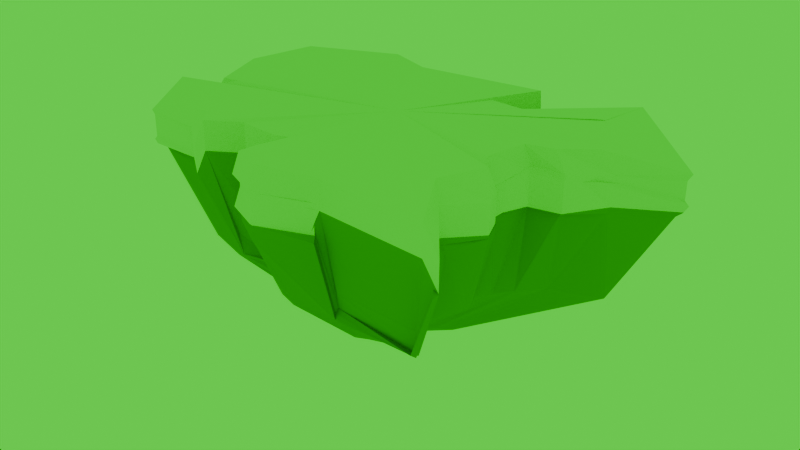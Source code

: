 # Source: firstIsland.blend  (saved by Blender 4.1.24; exported with 4.5.12 LTS)
import bpy
from mathutils import Matrix  # noqa: F401  (used for matrix-valued properties, if any)

bpy.ops.wm.read_factory_settings(use_empty=True)
scene = bpy.context.scene
scene.name = 'Scene'

# ---- collections
col_collection = bpy.data.collections.new('Collection'); scene.collection.children.link(col_collection)

# ---- materials (node trees are filled in below, after node groups)
mat_base = bpy.data.materials.new('Base')
mat_base.use_transparent_shadow = False
mat_base.diffuse_color = (0.8012, 0.3127, 0.2797, 1.0)
mat_material_002 = bpy.data.materials.new('Material.002')
mat_material_002.use_transparent_shadow = False
mat_material_002.diffuse_color = (0.001756, 0.8, 0.07637, 1.0)

# ---- material node trees

# ---- world
world_world = bpy.data.worlds.new('World'); scene.world = world_world
world_world.use_nodes = True; world_world.node_tree.nodes.clear()
_N = world_world.node_tree.nodes; _L = world_world.node_tree.links
n0 = _N.new('ShaderNodeOutputWorld'); n0.name = 'World Output'; n0.location = (300, 300)
n1 = _N.new('ShaderNodeBackground'); n1.name = 'Background'; n1.location = (10, 300)
n1.inputs[0].default_value = (0.0, 1.0, 0.0, 1.0)
_L.new(n1.outputs[0], n0.inputs[0])
n0.is_active_output = True
world_world.color = (0.05088, 0.05088, 0.05088)
world_world.use_sun_shadow = False
world_world.sun_shadow_jitter_overblur = 0.0

# ---- meshes
me_vert_004 = bpy.data.meshes.new('Vert.004')
me_vert_004.from_pydata([(0.0, 0.0, -0.02296), (-3.613, 1.926, -0.1294), (-1.489, 3.191, -0.1451), (-0.1504, 2.412, -0.1599), (2.78, 3.044, -0.1449), (2.115, 1.809, -0.1314), (3.819, 1.704, -0.1697), (4.387, 2.015, -0.1666), (4.982, 2.489, -0.1702), (5.355, 3.707, -0.1717), (7.062, 1.688, -0.2495), (6.011, 0.6917, -0.1471), (5.258, 0.1373, -0.1534), (4.557, -0.05425, -0.08156), (4.364, -1.034, -0.1341), (4.662, -1.337, -0.1791), (4.742, -1.673, -0.1818), (4.398, -2.663, -0.181), (5.305, -4.03, -0.2208), (2.195, -4.017, -0.2048), (1.135, -4.697, -0.1732), (0.3878, -4.258, -0.1585), (0.2748, -3.558, -0.1434), (0.5513, -2.794, -0.1153), (-0.1052, -2.752, -0.2783), (1.688, 0.2494, -3.669), (-1.883, -3.261, -0.2409), (-2.424, -3.028, -0.19), (-3.624, -2.856, -0.08335), (-4.092, -2.044, -0.09113), (-3.358, -1.752, -0.1162), (-2.764, -1.353, -0.1578), (-3.919, -0.9681, -0.263), (-4.395, 0.5699, -0.2681), (1.355, -0.2358, 0.02379), (-2.614, 1.418, -2.34), (-0.9266, 2.13, -2.213), (0.1366, 1.614, -2.247), (2.49, 2.298, -2.206), (1.966, 1.343, -2.325), (3.243, 1.145, -2.267), (3.691, 1.413, -2.278), (4.347, 1.596, -2.3), (4.453, 2.727, -2.316), (5.916, 1.112, -2.391), (4.89, 0.456, -2.226), (4.362, -0.06177, -2.261), (3.969, -0.3851, -2.325), (3.676, -0.9915, -2.3), (3.982, -1.157, -2.335), (3.958, -1.465, -2.293), (3.577, -2.252, -2.285), (4.3, -3.395, -2.311), (2.037, -3.309, -2.365), (1.129, -3.616, -2.21), (0.6048, -3.433, -2.228), (0.4801, -3.065, -2.266), (0.7387, -2.457, -2.245), (0.06952, -2.333, -2.29), (-0.6236, -2.302, -2.465), (-1.199, -2.7, -2.274), (-1.633, -2.629, -2.374), (-2.599, -2.416, -2.257), (-2.976, -1.744, -2.235), (-2.373, -1.489, -2.264), (-2.018, -1.203, -2.344), (-2.861, -0.8274, -2.266), (-3.155, 0.2434, -2.266), (0.0234, -0.09614, -3.664), (0.5324, 0.2284, -3.826), (0.8763, 0.05963, -3.86), (1.668, 0.2483, -3.849), (1.479, -0.06685, -3.856), (1.886, -0.06137, -3.889), (2.003, 0.04622, -3.872), (2.152, 0.1207, -3.799), (2.311, 0.3724, -3.83), (2.778, -0.1444, -3.86), (2.461, -0.3796, -3.824), (2.254, -0.5022, -3.803), (2.149, -0.6886, -3.869), (2.002, -0.859, -3.793), (2.07, -0.943, -3.773), (2.062, -0.986, -3.733), (2.026, -1.251, -3.857), (2.188, -1.632, -3.769), (1.5, -1.642, -3.91), (1.192, -1.786, -3.91), (0.9571, -1.718, -3.915), (0.9575, -1.534, -3.837), (1.088, -1.331, -3.813), (0.845, -1.365, -3.893), (0.6294, -1.306, -3.811), (0.4133, -1.338, -3.763), (0.2752, -1.414, -3.929), (-0.05045, -1.314, -3.822), (-0.1517, -1.103, -3.761), (0.04618, -1.043, -3.808), (0.1784, -0.913, -3.821), (-0.05143, -0.7121, -3.646), (-0.1514, -0.4328, -3.648), (1.323, -0.2534, -0.07497), (-4.42, 0.6545, -0.1812), (-4.037, -0.9335, -0.1017), (-2.909, -1.406, 0.01862), (-3.457, -1.704, 0.1197), (-4.251, -2.041, 0.1306), (-3.809, -2.967, -0.03109), (-2.406, -2.985, -0.02793), (-1.828, -3.346, -0.1083), (1.877, 1.312, -1.742), (-0.1835, -2.844, -0.1187), (0.5598, -2.75, -0.137), (0.3027, -3.601, 0.04964), (0.4738, -4.302, 0.02688), (1.12, -4.622, 0.07724), (2.134, -3.912, -0.09772), (5.366, -4.264, -0.1384), (4.31, -2.734, -0.04773), (4.789, -1.722, -0.1407), (4.643, -1.358, -0.04598), (4.356, -1.059, -0.03762), (1.229, -0.7708, -4.254), (4.691, -0.2599, -0.03233), (5.362, 0.002759, -0.0947), (6.086, 0.6987, 0.02758), (7.217, 1.716, -0.1207), (5.363, 3.725, -0.03103), (5.106, 2.343, -0.04627), (4.436, 2.055, 0.06098), (3.87, 1.852, 0.09905), (2.006, 1.914, -0.1035), (2.794, 2.993, -0.0507), (-0.1759, 2.451, 0.1197), (-1.542, 3.092, -0.01938), (-3.663, 1.94, -0.03926), (2.69, 2.497, -2.259), (1.703, 1.424, -2.332), (4.376, -3.671, -2.08), (2.003, -3.261, -2.232), (0.01506, -2.434, -2.154), (-0.6513, -2.499, -2.287), (-1.172, -2.902, -2.093), (-3.023, -0.8366, -2.102), (-3.234, 0.2493, -2.029), (1.418, -0.02684, -3.758), (1.786, 0.3621, -3.683), (1.389, -0.09059, -3.734), (-0.6896, -2.42, -2.222), (-0.0008696, -2.532, -2.098), (-0.3601, -2.899, -0.1291), (-3.418, 0.1781, -2.135), (-4.389, 0.5678, -0.08028), (2.054, -3.214, -2.118), (2.037, -3.967, -0.1018), (-3.079, -0.8461, -2.013), (-3.861, -1.06, -0.07345), (1.767, 1.287, -2.211), (1.979, 1.902, -0.04751), (4.45, -3.502, -2.135), (5.377, -4.092, -0.1249), (2.761, 2.436, -2.227), (2.82, 3.011, -0.03785), (-1.931, -3.405, -0.1142), (-1.165, -2.893, -2.064), (1.449, -0.2614, 0.06056), (4.399, 2.065, -0.07689), (5.108, 2.402, -0.01496), (5.496, 3.617, 0.03945), (4.401, -1.072, -0.07884), (4.676, -1.371, 0.006115), (4.779, -1.721, -0.08667), (4.266, -2.703, 0.07282), (0.5329, -2.807, -0.0265), (-2.438, -3.048, 0.03495), (-2.85, -1.455, 0.04956), (-3.653, 1.955, 0.07976), (2.093, 1.762, 0.4277), (-2.99, -0.9208, -1.562), (-3.685, -0.92, 0.3177), (2.199, -3.408, -1.584), (2.246, -3.865, 0.468), (-3.313, 0.1168, -1.578), (-4.044, 0.4019, 0.3817), (0.01464, -2.443, -1.57), (-0.1587, -2.762, 0.3723), (-0.6933, -2.55, -1.619), (-0.9807, -2.782, 0.4339), (1.776, 0.2743, -3.219), (1.476, -0.0664, -3.231), (4.409, -3.553, -1.571), (4.927, -4.016, 0.4182), (2.535, 2.357, -1.738), (2.821, 2.96, 0.429), (-1.672, -3.334, 0.4805), (-1.27, -2.897, -1.566)], [], [(67, 66, 99, 100), (14, 15, 120, 121), (27, 28, 107, 108), (13, 14, 121, 123), (4, 38, 136, 132), (26, 27, 108, 109), (12, 13, 123, 124), (11, 12, 124, 125), (59, 60, 142, 141), (4, 34, 101, 132), (38, 71, 146, 136), (10, 11, 125, 126), (23, 34, 22), (23, 24, 111, 112), (58, 59, 141, 140), (34, 5, 131, 101), (9, 10, 126, 127), (71, 72, 145, 146), (8, 9, 127, 128), (21, 22, 113, 114), (33, 1, 135, 102), (72, 39, 137, 145), (7, 8, 128, 129), (20, 21, 114, 115), (67, 33, 102, 144), (6, 7, 129, 130), (22, 34, 101, 113), (19, 20, 115, 116), (5, 6, 130, 131), (34, 23, 112, 101), (5, 34, 4), (53, 19, 116, 139), (31, 32, 103, 104), (66, 67, 144, 143), (40, 39, 72, 73), (53, 52, 85, 86), (66, 65, 98, 99), (5, 4, 132, 131), (52, 51, 84, 85), (65, 64, 97, 98), (38, 37, 70, 71), (51, 50, 83, 84), (64, 63, 96, 97), (37, 36, 69, 70), (50, 49, 82, 83), (63, 62, 95, 96), (36, 35, 68, 69), (49, 48, 81, 82), (62, 61, 94, 95), (48, 47, 80, 81), (61, 60, 93, 94), (47, 46, 79, 80), (60, 59, 92, 93), (46, 45, 78, 79), (59, 58, 91, 92), (45, 44, 77, 78), (58, 57, 90, 91), (44, 43, 76, 77), (57, 56, 89, 90), (43, 42, 75, 76), (56, 55, 88, 89), (35, 67, 100, 68), (42, 41, 74, 75), (55, 54, 87, 88), (41, 40, 73, 74), (54, 53, 86, 87), (13, 12, 46, 47), (27, 26, 60, 61), (14, 13, 47, 48), (28, 27, 61, 62), (15, 14, 48, 49), (2, 1, 35, 36), (29, 28, 62, 63), (16, 15, 49, 50), (3, 2, 36, 37), (30, 29, 63, 64), (17, 16, 50, 51), (4, 3, 37, 38), (31, 30, 64, 65), (18, 17, 51, 52), (17, 18, 117, 118), (32, 31, 65, 66), (52, 53, 139, 138), (6, 5, 39, 40), (32, 66, 143, 103), (20, 19, 53, 54), (7, 6, 40, 41), (21, 20, 54, 55), (8, 7, 41, 42), (1, 33, 67, 35), (22, 21, 55, 56), (9, 8, 42, 43), (23, 22, 56, 57), (10, 9, 43, 44), (24, 23, 57, 58), (11, 10, 44, 45), (30, 31, 104, 105), (12, 11, 45, 46), (3, 4, 132, 133), (80, 79, 122), (93, 92, 122), (79, 78, 122), (92, 91, 122), (78, 77, 122), (91, 90, 122), (77, 76, 122), (90, 89, 122), (76, 75, 122), (89, 88, 122), (68, 100, 122), (75, 74, 122), (88, 87, 122), (74, 73, 122), (87, 86, 122), (100, 99, 122), (73, 72, 122), (86, 85, 122), (99, 98, 122), (72, 71, 122), (85, 84, 122), (98, 97, 122), (71, 70, 122), (84, 83, 122), (97, 96, 122), (70, 69, 122), (83, 82, 122), (96, 95, 122), (69, 68, 122), (82, 81, 122), (95, 94, 122), (81, 80, 122), (94, 93, 122), (143, 144, 151, 155), (104, 103, 156, 175), (118, 117, 160, 172), (101, 112, 173, 165), (145, 137, 157, 147), (131, 132, 162, 158), (136, 146, 25, 161), (142, 109, 163, 164), (102, 135, 176, 152), (132, 136, 161, 162), (129, 128, 167, 166), (117, 138, 159, 160), (128, 127, 168, 167), (101, 131, 158, 165), (112, 111, 150, 173), (137, 131, 158, 157), (132, 101, 165, 162), (103, 143, 155, 156), (139, 116, 154, 153), (109, 108, 174, 163), (144, 102, 152, 151), (111, 140, 149, 150), (138, 139, 153, 159), (60, 26, 109, 142), (1, 2, 134, 135), (28, 29, 106, 107), (18, 52, 138, 117), (15, 16, 119, 120), (2, 3, 133, 134), (24, 58, 140, 111), (39, 5, 131, 137), (16, 17, 118, 119), (153, 154, 181, 180), (155, 151, 182, 178), (147, 157, 110, 189), (156, 155, 178, 179), (161, 25, 188, 192), (157, 158, 177, 110), (164, 163, 194, 195), (162, 161, 192, 193), (160, 159, 190, 191), (25, 147, 189, 188), (159, 153, 180, 190), (119, 118, 172, 171), (141, 142, 164, 148), (120, 119, 171, 170), (146, 145, 147, 25), (140, 141, 148, 149), (121, 120, 170, 169), (177, 193, 192, 110), (110, 192, 188, 189), (181, 191, 190, 180), (183, 179, 178, 182), (187, 185, 184, 186), (194, 187, 186, 195), (148, 164, 195, 186), (151, 152, 183, 182), (149, 148, 186, 184), (150, 149, 184, 185)])
_uv = me_vert_004.uv_layers.new(name='UVMap')
_uv.uv.foreach_set('vector', [0.4969, 0.743, 0.46, 0.7566, 0.3916, 0.5878, 0.4095, 0.5875, 0.1507, 0.189, 0.1265, 0.2061, 0.1211, 0.1985, 0.1463, 0.1839, 0.2914, 0.8618, 0.3577, 0.9057, 0.3632, 0.919, 0.2848, 0.8703, 0.2059, 0.163, 0.1507, 0.189, 0.1463, 0.1839, 0.1946, 0.1559, 0.6576, 0.428, 0.5625, 0.473, 0.5617, 0.4636, 0.6565, 0.4247, 0.2676, 0.8357, 0.2914, 0.8618, 0.2848, 0.8703, 0.2602, 0.8393, 0.2275, 0.1247, 0.2059, 0.163, 0.1946, 0.1559, 0.2193, 0.1165, 0.2697, 0.07924, 0.2275, 0.1247, 0.2193, 0.1165, 0.265, 0.06707, 0.2877, 0.681, 0.295, 0.7271, 0.2852, 0.7344, 0.2759, 0.6958, 0.6935, 0.1913, 0.6891, 0.001408, 0.6945, 4.891e-09, 0.6988, 0.189, 0.5625, 0.473, 0.4585, 0.4659, 0.4658, 0.4621, 0.5617, 0.4636, 0.3641, 0.01984, 0.2697, 0.07924, 0.265, 0.06707, 0.3643, 3.845e-08, 0.05939, 0.741, 0.009563, 0.9957, 0.07225, 0.6543, 0.05939, 0.741, 0.1344, 0.7465, 0.1313, 0.7569, 0.06036, 0.7467, 0.2411, 0.6491, 0.2877, 0.681, 0.2759, 0.6958, 0.2349, 0.6623, 0.6891, 0.001408, 0.6849, 0.1174, 0.6774, 0.1205, 0.6836, 0.0001255, 0.5263, 0.1072, 0.3641, 0.01984, 0.3643, 3.845e-08, 0.5336, 0.1007, 0.4585, 0.4659, 0.4283, 0.4482, 0.4516, 0.4335, 0.4658, 0.4621, 0.5564, 0.1879, 0.5263, 0.1072, 0.5336, 0.1007, 0.5693, 0.1866, 0.05399, 0.6167, 0.07225, 0.6543, 0.05749, 0.6534, 0.0428, 0.6167, 0.5519, 0.8073, 0.6237, 0.776, 0.6273, 0.7805, 0.5511, 0.8144, 0.4283, 0.4482, 0.474, 0.3826, 0.4726, 0.405, 0.4516, 0.4335, 0.5679, 0.2313, 0.5564, 0.1879, 0.5693, 0.1866, 0.5802, 0.2251, 0.04063, 0.5786, 0.05399, 0.6167, 0.0428, 0.6167, 0.02793, 0.5813, 0.4969, 0.743, 0.5519, 0.8073, 0.5511, 0.8144, 0.503, 0.7511, 0.5718, 0.2681, 0.5679, 0.2313, 0.5802, 0.2251, 0.5875, 0.2606, 0.07225, 0.6543, 0.009563, 0.9957, 3.402e-08, 0.9918, 0.05749, 0.6534, 0.04118, 0.5292, 0.04063, 0.5786, 0.02793, 0.5813, 0.03388, 0.5252, 0.5953, 0.3538, 0.5718, 0.2681, 0.5875, 0.2606, 0.6018, 0.3587, 0.009563, 0.9957, 0.05939, 0.741, 0.06036, 0.7467, 0.01787, 0.9949, 0.6849, 0.1174, 0.6891, 0.001408, 0.6935, 0.1913, 0.1371, 0.4899, 0.04118, 0.5292, 0.03388, 0.5252, 0.1299, 0.4882, 0.4518, 0.8205, 0.465, 0.7938, 0.4661, 0.7898, 0.4583, 0.825, 0.46, 0.7566, 0.4969, 0.743, 0.503, 0.7511, 0.4656, 0.7694, 0.4674, 0.3365, 0.474, 0.3826, 0.4283, 0.4482, 0.4033, 0.4213, 0.1371, 0.4899, 0.1147, 0.3943, 0.273, 0.4474, 0.2867, 0.4841, 0.46, 0.7566, 0.4162, 0.7331, 0.375, 0.5748, 0.3916, 0.5878, 0.6849, 0.1174, 0.6935, 0.1913, 0.688, 0.1898, 0.6771, 0.1197, 0.1147, 0.3943, 0.1771, 0.3658, 0.3014, 0.4474, 0.273, 0.4474, 0.4162, 0.7331, 0.4047, 0.7539, 0.3698, 0.585, 0.375, 0.5748, 0.5625, 0.473, 0.5471, 0.5695, 0.4361, 0.5154, 0.4585, 0.4659, 0.1771, 0.3658, 0.2077, 0.3251, 0.3136, 0.4339, 0.3014, 0.4474, 0.4047, 0.7539, 0.3912, 0.7795, 0.3692, 0.5998, 0.3698, 0.585, 0.5471, 0.5695, 0.5598, 0.6246, 0.4426, 0.5384, 0.4361, 0.5154, 0.2077, 0.3251, 0.224, 0.315, 0.3175, 0.4339, 0.3136, 0.4339, 0.3912, 0.7795, 0.3537, 0.7745, 0.3555, 0.5969, 0.3692, 0.5998, 0.5598, 0.6246, 0.5353, 0.7003, 0.4267, 0.5725, 0.4426, 0.5384, 0.224, 0.315, 0.245, 0.3128, 0.3245, 0.436, 0.3175, 0.4339, 0.3537, 0.7745, 0.3169, 0.7388, 0.3433, 0.5787, 0.3555, 0.5969, 0.245, 0.3128, 0.2774, 0.2815, 0.3339, 0.426, 0.3245, 0.436, 0.3169, 0.7388, 0.295, 0.7271, 0.3319, 0.5712, 0.3433, 0.5787, 0.2774, 0.2815, 0.2919, 0.2515, 0.3402, 0.4148, 0.3339, 0.426, 0.295, 0.7271, 0.2877, 0.681, 0.3293, 0.5554, 0.3319, 0.5712, 0.2919, 0.2515, 0.3148, 0.2181, 0.3452, 0.4009, 0.3402, 0.4148, 0.2877, 0.681, 0.2411, 0.6491, 0.3231, 0.5405, 0.3293, 0.5554, 0.3148, 0.2181, 0.3563, 0.1744, 0.3549, 0.3794, 0.3452, 0.4009, 0.2411, 0.6491, 0.2108, 0.6077, 0.3144, 0.5263, 0.3231, 0.5405, 0.3563, 0.1744, 0.4454, 0.2194, 0.3944, 0.3865, 0.3549, 0.3794, 0.2108, 0.6077, 0.1769, 0.5891, 0.2989, 0.5232, 0.3144, 0.5263, 0.4454, 0.2194, 0.4643, 0.2687, 0.3993, 0.4045, 0.3944, 0.3865, 0.1769, 0.5891, 0.157, 0.5773, 0.2886, 0.5169, 0.2989, 0.5232, 0.5353, 0.7003, 0.4969, 0.743, 0.4095, 0.5875, 0.4267, 0.5725, 0.4643, 0.2687, 0.4671, 0.3036, 0.4011, 0.4132, 0.3993, 0.4045, 0.157, 0.5773, 0.1418, 0.549, 0.2827, 0.5032, 0.2886, 0.5169, 0.4671, 0.3036, 0.4674, 0.3365, 0.4033, 0.4213, 0.4011, 0.4132, 0.1418, 0.549, 0.1371, 0.4899, 0.2867, 0.4841, 0.2827, 0.5032, 0.2059, 0.163, 0.2275, 0.1247, 0.2919, 0.2515, 0.2774, 0.2815, 0.2914, 0.8618, 0.2676, 0.8357, 0.295, 0.7271, 0.3169, 0.7388, 0.1507, 0.189, 0.2059, 0.163, 0.2774, 0.2815, 0.245, 0.3128, 0.3577, 0.9057, 0.2914, 0.8618, 0.3169, 0.7388, 0.3537, 0.7745, 0.1265, 0.2061, 0.1507, 0.189, 0.245, 0.3128, 0.224, 0.315, 0.6532, 0.6611, 0.6237, 0.776, 0.5353, 0.7003, 0.5598, 0.6246, 0.4162, 0.887, 0.3577, 0.9057, 0.3537, 0.7745, 0.3912, 0.7795, 0.1079, 0.2194, 0.1265, 0.2061, 0.224, 0.315, 0.2077, 0.3251, 0.6582, 0.5887, 0.6532, 0.6611, 0.5598, 0.6246, 0.5471, 0.5695, 0.4442, 0.8508, 0.4162, 0.887, 0.3912, 0.7795, 0.4047, 0.7539, 0.06425, 0.2627, 0.1079, 0.2194, 0.2077, 0.3251, 0.1771, 0.3658, 0.6576, 0.428, 0.6582, 0.5887, 0.5471, 0.5695, 0.5625, 0.473, 0.4518, 0.8205, 0.4442, 0.8508, 0.4047, 0.7539, 0.4162, 0.7331, 0.04438, 0.3436, 0.06425, 0.2627, 0.1771, 0.3658, 0.1147, 0.3943, 0.06425, 0.2627, 0.04438, 0.3436, 0.03879, 0.3474, 0.05378, 0.2606, 0.465, 0.7938, 0.4518, 0.8205, 0.4162, 0.7331, 0.46, 0.7566, 0.1147, 0.3943, 0.1371, 0.4899, 0.1299, 0.4882, 0.1014, 0.3942, 0.5718, 0.2681, 0.5953, 0.3538, 0.474, 0.3826, 0.4674, 0.3365, 0.465, 0.7938, 0.46, 0.7566, 0.4656, 0.7694, 0.4661, 0.7898, 0.04063, 0.5786, 0.04118, 0.5292, 0.1371, 0.4899, 0.1418, 0.549, 0.5679, 0.2313, 0.5718, 0.2681, 0.4674, 0.3365, 0.4671, 0.3036, 0.05399, 0.6167, 0.04063, 0.5786, 0.1418, 0.549, 0.157, 0.5773, 0.5564, 0.1879, 0.5679, 0.2313, 0.4671, 0.3036, 0.4643, 0.2687, 0.6237, 0.776, 0.5519, 0.8073, 0.4969, 0.743, 0.5353, 0.7003, 0.07225, 0.6543, 0.05399, 0.6167, 0.157, 0.5773, 0.1769, 0.5891, 0.5263, 0.1072, 0.5564, 0.1879, 0.4643, 0.2687, 0.4454, 0.2194, 0.05939, 0.741, 0.07225, 0.6543, 0.1769, 0.5891, 0.2108, 0.6077, 0.3641, 0.01984, 0.5263, 0.1072, 0.4454, 0.2194, 0.3563, 0.1744, 0.1344, 0.7465, 0.05939, 0.741, 0.2108, 0.6077, 0.2411, 0.6491, 0.2697, 0.07924, 0.3641, 0.01984, 0.3563, 0.1744, 0.3148, 0.2181, 0.4442, 0.8508, 0.4518, 0.8205, 0.4583, 0.825, 0.4559, 0.8568, 0.2275, 0.1247, 0.2697, 0.07924, 0.3148, 0.2181, 0.2919, 0.2515, 0.6582, 0.5887, 0.6576, 0.428, 0.6633, 0.4278, 0.6739, 0.5912, 0.3339, 0.426, 0.3402, 0.4148, 0.3644, 0.4874, 0.3319, 0.5712, 0.3293, 0.5554, 0.3644, 0.4874, 0.3402, 0.4148, 0.3452, 0.4009, 0.3644, 0.4874, 0.3293, 0.5554, 0.3231, 0.5405, 0.3644, 0.4874, 0.3452, 0.4009, 0.3549, 0.3794, 0.3644, 0.4874, 0.3231, 0.5405, 0.3144, 0.5263, 0.3644, 0.4874, 0.3549, 0.3794, 0.3944, 0.3865, 0.3644, 0.4874, 0.3144, 0.5263, 0.2989, 0.5232, 0.3644, 0.4874, 0.3944, 0.3865, 0.3993, 0.4045, 0.3644, 0.4874, 0.2989, 0.5232, 0.2886, 0.5169, 0.3644, 0.4874, 0.4267, 0.5725, 0.4095, 0.5875, 0.3644, 0.4874, 0.3993, 0.4045, 0.4011, 0.4132, 0.3644, 0.4874, 0.2886, 0.5169, 0.2827, 0.5032, 0.3644, 0.4874, 0.4011, 0.4132, 0.4033, 0.4213, 0.3644, 0.4874, 0.2827, 0.5032, 0.2867, 0.4841, 0.3644, 0.4874, 0.4095, 0.5875, 0.3916, 0.5878, 0.3644, 0.4874, 0.4033, 0.4213, 0.4283, 0.4482, 0.3644, 0.4874, 0.2867, 0.4841, 0.273, 0.4474, 0.3644, 0.4874, 0.3916, 0.5878, 0.375, 0.5748, 0.3644, 0.4874, 0.4283, 0.4482, 0.4585, 0.4659, 0.3644, 0.4874, 0.273, 0.4474, 0.3014, 0.4474, 0.3644, 0.4874, 0.375, 0.5748, 0.3698, 0.585, 0.3644, 0.4874, 0.4585, 0.4659, 0.4361, 0.5154, 0.3644, 0.4874, 0.3014, 0.4474, 0.3136, 0.4339, 0.3644, 0.4874, 0.3698, 0.585, 0.3692, 0.5998, 0.3644, 0.4874, 0.4361, 0.5154, 0.4426, 0.5384, 0.3644, 0.4874, 0.3136, 0.4339, 0.3175, 0.4339, 0.3644, 0.4874, 0.3692, 0.5998, 0.3555, 0.5969, 0.3644, 0.4874, 0.4426, 0.5384, 0.4267, 0.5725, 0.3644, 0.4874, 0.3175, 0.4339, 0.3245, 0.436, 0.3644, 0.4874, 0.3555, 0.5969, 0.3433, 0.5787, 0.3644, 0.4874, 0.3245, 0.436, 0.3339, 0.426, 0.3644, 0.4874, 0.3433, 0.5787, 0.3319, 0.5712, 0.3644, 0.4874, 0.4656, 0.7694, 0.503, 0.7511, 0.5016, 0.7585, 0.4697, 0.7693, 0.4583, 0.825, 0.4661, 0.7898, 0.4666, 0.803, 0.4585, 0.8269, 0.05378, 0.2606, 0.03879, 0.3474, 0.0327, 0.3463, 0.04848, 0.2555, 0.01787, 0.9949, 0.06036, 0.7467, 0.07199, 0.7558, 0.03128, 1.0, 0.4516, 0.4335, 0.4726, 0.405, 0.4705, 0.4242, 0.4735, 0.4243, 0.6771, 0.1197, 0.688, 0.1898, 0.6875, 0.1916, 0.6739, 0.119, 0.5617, 0.4636, 0.4658, 0.4621, 0.4636, 0.4537, 0.5575, 0.4602, 0.2852, 0.7344, 0.2602, 0.8393, 0.2536, 0.8434, 0.2839, 0.7347, 0.5511, 0.8144, 0.6273, 0.7805, 0.631, 0.7859, 0.5461, 0.8186, 0.6565, 0.4247, 0.5617, 0.4636, 0.5575, 0.4602, 0.6533, 0.4253, 0.5802, 0.2251, 0.5693, 0.1866, 0.5704, 0.1829, 0.5899, 0.2224, 0.03879, 0.3474, 0.1014, 0.3942, 0.09526, 0.3985, 0.0327, 0.3463, 0.5693, 0.1866, 0.5336, 0.1007, 0.546, 0.1011, 0.5704, 0.1829, 0.6836, 0.0001255, 0.6774, 0.1205, 0.6743, 0.1193, 0.6739, 0.0009865, 0.06036, 0.7467, 0.1313, 0.7569, 0.1448, 0.7609, 0.07199, 0.7558, 0.4726, 0.405, 0.5983, 0.3577, 0.5997, 0.3527, 0.4705, 0.4242, 0.6988, 0.189, 0.6945, 4.891e-09, 0.7041, 0.002199, 0.6999, 0.1905, 0.4661, 0.7898, 0.4656, 0.7694, 0.4697, 0.7693, 0.4666, 0.803, 0.1299, 0.4882, 0.03388, 0.5252, 0.03106, 0.5203, 0.1246, 0.4856, 0.2602, 0.8393, 0.2848, 0.8703, 0.2804, 0.8744, 0.2536, 0.8434, 0.503, 0.7511, 0.5511, 0.8144, 0.5461, 0.8186, 0.5016, 0.7585, 0.1313, 0.7569, 0.2349, 0.6623, 0.2332, 0.6709, 0.1448, 0.7609, 0.1014, 0.3942, 0.1299, 0.4882, 0.1246, 0.4856, 0.09526, 0.3985, 0.295, 0.7271, 0.2676, 0.8357, 0.2602, 0.8393, 0.2852, 0.7344, 0.6237, 0.776, 0.6532, 0.6611, 0.6597, 0.665, 0.6273, 0.7805, 0.3577, 0.9057, 0.4162, 0.887, 0.4272, 0.9006, 0.3632, 0.919, 0.04438, 0.3436, 0.1147, 0.3943, 0.1014, 0.3942, 0.03879, 0.3474, 0.1265, 0.2061, 0.1079, 0.2194, 0.1035, 0.2185, 0.1211, 0.1985, 0.6532, 0.6611, 0.6582, 0.5887, 0.6739, 0.5912, 0.6597, 0.665, 0.1344, 0.7465, 0.2411, 0.6491, 0.2349, 0.6623, 0.1313, 0.7569, 0.474, 0.3826, 0.5953, 0.3538, 0.5983, 0.3577, 0.4726, 0.405, 0.1079, 0.2194, 0.06425, 0.2627, 0.05378, 0.2606, 0.1035, 0.2185, 0.1246, 0.4856, 0.03106, 0.5203, 4.055e-08, 0.5131, 0.09683, 0.488, 0.4697, 0.7693, 0.5016, 0.7585, 0.5027, 0.7723, 0.4782, 0.7761, 0.4735, 0.4243, 0.4705, 0.4242, 0.5048, 0.4121, 0.475, 0.4406, 0.4666, 0.803, 0.4697, 0.7693, 0.4782, 0.7761, 0.4728, 0.8232, 0.5575, 0.4602, 0.4636, 0.4537, 0.4765, 0.449, 0.5638, 0.4415, 0.4705, 0.4242, 0.5997, 0.3527, 0.6239, 0.3486, 0.5048, 0.4121, 0.2839, 0.7347, 0.2536, 0.8434, 0.2195, 0.8616, 0.27, 0.7557, 0.6533, 0.4253, 0.5575, 0.4602, 0.5638, 0.4415, 0.6696, 0.4132, 0.0327, 0.3463, 0.09526, 0.3985, 0.07824, 0.3985, 0.004312, 0.3617, 0.4636, 0.4537, 0.4735, 0.4243, 0.475, 0.4406, 0.4765, 0.449, 0.09526, 0.3985, 0.1246, 0.4856, 0.09683, 0.488, 0.07824, 0.3985, 0.1035, 0.2185, 0.05378, 0.2606, 0.04848, 0.2555, 0.1014, 0.216, 0.2759, 0.6958, 0.2852, 0.7344, 0.2839, 0.7347, 0.2706, 0.701, 0.1211, 0.1985, 0.1035, 0.2185, 0.1014, 0.216, 0.117, 0.1967, 0.4658, 0.4621, 0.4516, 0.4335, 0.4735, 0.4243, 0.4636, 0.4537, 0.2349, 0.6623, 0.2759, 0.6958, 0.2706, 0.701, 0.2332, 0.6709, 0.1463, 0.1839, 0.1211, 0.1985, 0.117, 0.1967, 0.1425, 0.1826, 0.6239, 0.3486, 0.6696, 0.4132, 0.5638, 0.4415, 0.5048, 0.4121, 0.5048, 0.4121, 0.5638, 0.4415, 0.4765, 0.449, 0.475, 0.4406, 4.055e-08, 0.5131, 0.004312, 0.3617, 0.07824, 0.3985, 0.09683, 0.488, 0.5257, 0.8305, 0.4728, 0.8232, 0.4782, 0.7761, 0.5027, 0.7723, 0.181, 0.8275, 0.1443, 0.7943, 0.2166, 0.7048, 0.2467, 0.7267, 0.2195, 0.8616, 0.181, 0.8275, 0.2467, 0.7267, 0.27, 0.7557, 0.2706, 0.701, 0.2839, 0.7347, 0.27, 0.7557, 0.2467, 0.7267, 0.5016, 0.7585, 0.5461, 0.8186, 0.5257, 0.8305, 0.5027, 0.7723, 0.2332, 0.6709, 0.2706, 0.701, 0.2467, 0.7267, 0.2166, 0.7048, 0.1448, 0.7609, 0.2332, 0.6709, 0.2166, 0.7048, 0.1443, 0.7943])
me_vert_004.materials.append(mat_base)
me_vert_004.update()
me_vert_005 = bpy.data.meshes.new('Vert.005')
me_vert_005.from_pydata([(-3.965, -2.044, -0.03872), (-3.231, -1.752, -0.06382), (1.45, -0.2534, -0.02257), (-2.782, -1.406, 0.07103), (-3.33, -1.704, 0.1721), (-4.124, -2.041, 0.183), (-3.682, -2.967, 0.02132), (-2.279, -2.985, 0.02448), (0.4297, -3.601, 0.102), (0.6008, -4.302, 0.07928), (1.247, -4.622, 0.1296), (2.261, -3.912, -0.04531), (4.483, -1.059, 0.01479), (4.818, -0.2599, 0.02008), (5.489, 0.002759, -0.04229), (6.214, 0.6987, 0.07998), (7.344, 1.716, -0.06832), (5.49, 3.725, 0.02138), (4.563, 2.055, 0.1134), (3.997, 1.852, 0.1515), (2.133, 1.914, -0.05104), (2.921, 2.993, 0.001706), (-0.04883, 2.451, 0.1721), (-1.415, 3.092, 0.03303), (-3.536, 1.94, 0.01315), (-0.2331, -2.899, -0.07665), (-4.262, 0.5678, -0.02787), (2.164, -3.967, -0.04937), (-3.734, -1.06, -0.02104), (2.106, 1.902, 0.004902), (5.504, -4.092, -0.07246), (2.947, 3.011, 0.01456), (-1.804, -3.405, -0.06183), (-1.413, 3.084, 0.09687), (1.576, -0.2614, 0.113), (-0.06418, 2.344, 0.189), (3.991, 1.833, 0.1621), (4.527, 2.065, -0.02448), (5.235, 2.402, 0.03745), (5.623, 3.617, 0.09186), (7.467, 1.687, 0.1214), (6.218, 0.7032, 0.07763), (5.507, 0.0125, 0.1128), (4.793, -0.1057, 0.1872), (4.528, -1.072, -0.02643), (4.803, -1.371, 0.05852), (4.906, -1.721, -0.03427), (4.393, -2.703, 0.1252), (1.196, -4.643, 0.1651), (0.4301, -4.337, 0.1917), (0.3378, -3.604, 0.1996), (0.66, -2.807, 0.02591), (-2.311, -3.048, 0.08736), (-3.696, -3.021, 0.1506), (-4.215, -2.024, 0.1453), (-3.399, -1.554, 0.09878), (-2.723, -1.455, 0.102), (-3.552, 1.962, 0.1307), (2.22, 1.762, 0.4801), (-3.557, -0.92, 0.3701), (2.373, -3.865, 0.5204), (-3.917, 0.4019, 0.4341), (-0.03163, -2.762, 0.4247), (-0.8536, -2.782, 0.4863), (5.054, -4.016, 0.4706), (2.948, 2.96, 0.4814), (-1.545, -3.334, 0.533), (-1.237, 2.826, 0.501), (1.506, -0.4556, 0.647), (0.08377, 2.172, 0.6258), (3.827, 1.563, 0.5403), (4.4, 1.82, 0.5647), (5.138, 2.109, 0.5741), (5.389, 3.299, 0.5752), (6.92, 1.503, 0.4749), (6.033, 0.4343, 0.6907), (5.284, -0.06362, 0.6556), (4.687, -0.3064, 0.6919), (4.331, -1.069, 0.5751), (4.532, -1.459, 0.4786), (4.79, -1.677, 0.679), (4.251, -2.635, 0.6179), (1.285, -4.537, 0.7392), (0.4999, -4.185, 0.6676), (0.4232, -3.615, 0.5859), (0.6577, -2.765, 0.5234), (-1.997, -2.83, 0.4779), (-3.253, -2.75, 0.4812), (-3.826, -1.955, 0.6251), (-3.029, -1.655, 0.5358), (-2.514, -1.399, 0.6762), (-3.282, 1.798, 0.5438), (-3.957, -2.047, 0.6847), (-3.223, -1.755, 0.6596), (-3.322, -1.707, 0.8955), (-2.506, -1.402, 1.4), (-2.715, -1.458, 0.8253), (-4.116, -2.043, 0.9063), (3.999, 1.83, 0.8855), (4.005, 1.849, 0.8748), (-3.528, 1.938, 0.7365), (-3.544, 1.959, 0.8541), (1.204, -4.646, 0.8885), (1.255, -4.625, 0.853), (4.534, 2.062, 0.6989), (4.571, 2.052, 0.8368), (0.438, -4.34, 0.9151), (0.6087, -4.304, 0.8027), (0.4376, -3.603, 0.8254), (0.3456, -3.606, 0.923), (2.141, 1.911, 0.6723), (2.114, 1.899, 0.7283), (5.631, 3.614, 0.8152), (5.498, 3.722, 0.7448), (2.955, 3.009, 0.7379), (2.929, 2.991, 0.7251), (1.458, -0.2559, 0.7008), (1.584, -0.264, 0.8363), (7.475, 1.684, 0.8447), (7.352, 1.714, 0.6551), (2.269, -3.914, 0.6781), (2.172, -3.97, 0.674), (6.226, 0.7007, 0.801), (6.221, 0.6961, 0.8034), (5.515, 0.009944, 0.8362), (5.497, 0.000203, 0.6811), (-2.303, -3.05, 0.8107), (-2.271, -2.987, 0.7479), (4.801, -0.1082, 0.9105), (4.826, -0.2625, 0.7435), (4.491, -1.061, 0.7382), (4.536, -1.075, 0.6969), (-2.774, -1.408, 0.7944), (-3.674, -2.969, 0.7447), (-3.688, -3.023, 0.8739), (-4.207, -2.026, 0.8687), (-0.04095, 2.449, 0.8954), (-1.407, 3.09, 0.7564), (4.259, -2.638, 1.341), (4.401, -2.706, 0.8486), (-3.55, -0.9226, 1.094), (-3.726, -1.062, 0.7023), (2.381, -3.868, 1.244), (3.834, 1.56, 1.264), (-3.909, 0.3993, 1.158), (-4.254, 0.5653, 0.6955), (-3.274, 1.795, 1.267), (1.293, -4.539, 1.463), (4.407, 1.818, 1.288), (0.5078, -4.187, 1.391), (0.431, -3.617, 1.309), (5.062, -4.018, 1.194), (5.512, -4.094, 0.6509), (5.145, 2.107, 1.297), (5.243, 2.4, 0.7608), (2.228, 1.759, 1.204), (0.6656, -2.768, 1.247), (0.6679, -2.81, 0.7493), (-0.2252, -2.901, 0.6467), (-0.02374, -2.765, 1.148), (5.397, 3.296, 1.299), (2.956, 2.957, 1.205), (1.514, -0.4581, 1.37), (6.928, 1.5, 1.198), (6.041, 0.4318, 1.414), (-1.537, -3.336, 1.256), (-1.796, -3.407, 0.6615), (5.292, -0.06618, 1.379), (-1.989, -2.833, 1.201), (-3.245, -2.752, 1.205), (4.695, -0.3089, 1.415), (-3.391, -1.557, 0.8222), (4.339, -1.072, 1.298), (4.914, -1.724, 0.6891), (4.811, -1.373, 0.7819), (-0.05629, 2.341, 0.9124), (-1.405, 3.082, 0.8202), (-1.229, 2.824, 1.224), (0.09166, 2.169, 1.349), (4.54, -1.461, 1.202), (4.798, -1.68, 1.402), (-0.8457, -2.784, 1.21), (-3.818, -1.957, 1.348), (-3.021, -1.658, 1.259)], [], [(22, 35, 31, 21), (8, 50, 34, 2), (20, 29, 36, 19), (11, 27, 48, 10), (19, 36, 37, 18), (10, 48, 49, 9), (9, 49, 50, 8), (17, 39, 40, 16), (16, 40, 41, 15), (15, 41, 42, 14), (14, 42, 43, 13), (7, 52, 53, 6), (13, 43, 44, 12), (6, 53, 54, 5), (0, 5, 4, 1), (55, 89, 90, 56), (46, 80, 81, 47), (35, 69, 65, 31), (56, 90, 59, 28), (47, 81, 64, 30), (34, 68, 85, 51), (29, 58, 65, 31), (50, 84, 68, 34), (29, 58, 70, 36), (27, 60, 82, 48), (36, 70, 71, 37), (26, 61, 91, 57), (48, 82, 83, 49), (37, 71, 72, 38), (49, 83, 84, 50), (38, 72, 73, 39), (34, 68, 58, 29), (51, 85, 62, 25), (39, 73, 74, 40), (31, 65, 68, 34), (40, 74, 75, 41), (41, 75, 76, 42), (32, 66, 86, 52), (42, 76, 77, 43), (52, 86, 87, 53), (43, 77, 78, 44), (4, 55, 56, 3), (23, 33, 35, 22), (5, 54, 55, 4), (24, 57, 33, 23), (67, 91, 68), (69, 67, 68), (65, 69, 68), (70, 58, 68), (71, 70, 68), (72, 71, 68), (73, 72, 68), (74, 73, 68), (75, 74, 68), (76, 75, 68), (77, 76, 68), (78, 77, 68), (79, 78, 68), (80, 79, 68), (81, 80, 68), (64, 81, 68), (60, 64, 68), (82, 60, 68), (83, 82, 68), (84, 83, 68), (62, 85, 68), (63, 62, 68), (66, 63, 68), (86, 66, 68), (87, 86, 68), (88, 87, 68), (89, 88, 68), (90, 89, 68), (59, 90, 68), (61, 59, 68), (91, 61, 68), (33, 67, 69, 35), (45, 79, 80, 46), (54, 88, 89, 55), (57, 91, 67, 33), (44, 78, 79, 45), (53, 87, 88, 54), (136, 115, 114, 175), (108, 116, 117, 109), (110, 99, 98, 111), (120, 103, 102, 121), (99, 105, 104, 98), (103, 107, 106, 102), (107, 108, 109, 106), (113, 119, 118, 112), (119, 123, 122, 118), (123, 125, 124, 122), (125, 129, 128, 124), (127, 133, 134, 126), (129, 130, 131, 128), (133, 97, 135, 134), (92, 93, 94, 97), (171, 96, 95, 183), (173, 139, 138, 180), (175, 114, 161, 178), (96, 141, 140, 95), (139, 152, 151, 138), (117, 157, 156, 162), (111, 114, 161, 155), (109, 117, 162, 150), (111, 98, 143, 155), (121, 102, 147, 142), (98, 104, 148, 143), (145, 101, 146, 144), (102, 106, 149, 147), (104, 154, 153, 148), (106, 109, 150, 149), (154, 112, 160, 153), (117, 111, 155, 162), (157, 158, 159, 156), (112, 118, 163, 160), (114, 117, 162, 161), (118, 122, 164, 163), (122, 124, 167, 164), (166, 126, 168, 165), (124, 128, 170, 167), (126, 134, 169, 168), (128, 131, 172, 170), (94, 132, 96, 171), (137, 136, 175, 176), (97, 94, 171, 135), (100, 137, 176, 101), (177, 162, 146), (178, 162, 177), (161, 162, 178), (143, 162, 155), (148, 162, 143), (153, 162, 148), (160, 162, 153), (163, 162, 160), (164, 162, 163), (167, 162, 164), (170, 162, 167), (172, 162, 170), (179, 162, 172), (180, 162, 179), (138, 162, 180), (151, 162, 138), (142, 162, 151), (147, 162, 142), (149, 162, 147), (150, 162, 149), (159, 162, 156), (181, 162, 159), (165, 162, 181), (168, 162, 165), (169, 162, 168), (182, 162, 169), (183, 162, 182), (95, 162, 183), (140, 162, 95), (144, 162, 140), (146, 162, 144), (176, 175, 178, 177), (174, 173, 180, 179), (135, 171, 183, 182), (101, 176, 177, 146), (131, 174, 179, 172), (134, 135, 182, 169), (32, 52, 126, 166), (6, 5, 97, 133), (7, 6, 133, 127), (51, 25, 158, 157), (0, 1, 93, 92), (30, 64, 151, 152), (9, 8, 108, 107), (1, 4, 94, 93), (10, 9, 107, 103), (11, 10, 103, 120), (5, 0, 92, 97), (47, 30, 152, 139), (46, 47, 139, 173), (25, 62, 159, 158), (13, 12, 130, 129), (57, 24, 100, 101), (45, 46, 173, 174), (14, 13, 129, 125), (59, 61, 144, 140), (44, 45, 174, 131), (34, 51, 157, 117), (65, 58, 155, 161), (15, 14, 125, 123), (18, 37, 104, 105), (16, 15, 123, 119), (17, 16, 119, 113), (19, 18, 105, 99), (29, 20, 110, 111), (20, 19, 99, 110), (39, 17, 113, 112), (22, 21, 115, 136), (21, 31, 114, 115), (38, 39, 112, 154), (66, 32, 166, 165), (23, 22, 136, 137), (63, 66, 165, 181), (2, 34, 117, 116), (37, 38, 154, 104), (24, 23, 137, 100), (62, 63, 181, 159), (8, 2, 116, 108), (26, 57, 101, 145), (28, 59, 140, 141), (27, 11, 120, 121), (29, 31, 114, 111), (31, 34, 117, 114), (34, 29, 111, 117), (56, 28, 141, 96), (60, 27, 121, 142), (64, 60, 142, 151), (52, 7, 127, 126), (3, 56, 96, 132), (61, 26, 145, 144), (12, 44, 131, 130), (4, 3, 132, 94)])
_uv = me_vert_005.uv_layers.new(name='UVMap')
_uv.uv.foreach_set('vector', [0.9905, 0.2608, 1.0, 0.2619, 0.9363, 2.053e-08, 0.9379, 0.00232, 0.9358, 0.06208, 0.9282, 0.05934, 0.9233, 0.3703, 0.9363, 0.3683, 0.7008, 0.5575, 0.7021, 0.5597, 0.7025, 0.3944, 0.7008, 0.394, 0.695, 0.6823, 0.696, 0.6726, 0.6959, 0.5694, 0.695, 0.5741, 0.6588, 0.8633, 0.6593, 0.8627, 0.6478, 0.9113, 0.6593, 0.9142, 0.6478, 0.8627, 0.6428, 0.8633, 0.607, 0.9244, 0.6217, 0.9198, 0.6217, 0.9198, 0.607, 0.9244, 0.6403, 0.9765, 0.6478, 0.9738, 0.6887, 0.8178, 0.695, 0.8029, 0.695, 0.5694, 0.6775, 0.5789, 0.6775, 0.9508, 0.6901, 0.956, 0.69, 0.8183, 0.6901, 0.8178, 0.1529, 0.7543, 0.1531, 0.754, 0.1494, 0.8218, 0.1622, 0.8258, 0.1622, 0.8258, 0.1494, 0.8218, 0.1325, 0.8828, 0.1496, 0.885, 0.3014, 0.6416, 0.2972, 0.6357, 0.1815, 0.6691, 0.184, 0.6763, 0.1496, 0.885, 0.1325, 0.8828, 0.1622, 0.9196, 0.1578, 0.9226, 0.184, 0.6763, 0.1815, 0.6691, 0.1622, 0.7618, 0.1694, 0.7573, 0.2182, 0.9314, 0.2364, 0.933, 0.2364, 0.885, 0.2172, 0.8887, 0.2172, 0.8262, 0.2579, 0.8179, 0.2675, 0.7814, 0.2186, 0.8006, 0.9349, 0.954, 0.9349, 0.8913, 0.8776, 0.905, 0.8825, 0.9499, 0.9325, 0.5492, 0.8932, 0.5371, 0.8776, 0.6731, 0.9182, 0.6787, 0.8712, 0.8516, 0.8254, 0.8246, 0.8254, 0.9131, 0.8578, 0.9355, 0.7008, 0.4131, 0.6644, 0.394, 0.6644, 0.5319, 0.6956, 0.5694, 0.9783, 0.5495, 0.9363, 0.5412, 0.9517, 0.6461, 0.9919, 0.6621, 0.9274, 0.5652, 0.885, 0.5548, 0.8776, 0.6731, 0.9182, 0.6787, 0.9282, 0.05934, 0.8938, 0.05941, 0.8776, 0.3508, 0.9233, 0.3703, 0.9363, 0.8823, 0.9657, 0.8524, 0.9541, 0.7384, 0.9363, 0.754, 0.8254, 0.6741, 0.877, 0.6891, 0.877, 0.5887, 0.8256, 0.5842, 0.8929, 0.8679, 0.9275, 0.8913, 0.9305, 0.8551, 0.8776, 0.8367, 0.8254, 0.8246, 0.8695, 0.8246, 0.8648, 0.6923, 0.8254, 0.6891, 0.8256, 0.5842, 0.877, 0.5887, 0.8737, 0.5232, 0.8299, 0.5193, 0.8776, 0.8367, 0.9305, 0.8551, 0.9329, 0.8123, 0.8838, 0.7901, 0.928, 3.318e-08, 0.886, 0.01315, 0.8938, 0.05941, 0.9282, 0.05934, 0.8838, 0.7901, 0.9329, 0.8123, 0.9214, 0.7069, 0.8776, 0.6787, 0.9233, 0.3703, 0.8776, 0.3508, 0.885, 0.5548, 0.9274, 0.5652, 0.9919, 0.6621, 0.9517, 0.6461, 0.9363, 0.7046, 0.9714, 0.7384, 0.607, 0.9008, 0.6002, 0.8664, 0.3948, 0.8505, 0.3737, 0.8959, 0.9839, 0.3958, 0.9476, 0.3818, 0.9363, 0.5412, 0.9783, 0.5495, 0.1548, 0.6357, 0.1186, 0.6788, 0.103, 0.763, 0.1531, 0.754, 0.1531, 0.754, 0.103, 0.763, 0.1012, 0.833, 0.1494, 0.8218, 0.1622, 0.9457, 0.2172, 0.9595, 0.2165, 0.9236, 0.1751, 0.9015, 0.1494, 0.8218, 0.1012, 0.833, 0.09167, 0.8861, 0.1325, 0.8828, 0.1751, 0.9015, 0.2165, 0.9236, 0.2014, 0.8158, 0.1622, 0.7814, 0.1325, 0.8828, 0.09167, 0.8861, 0.1082, 0.9268, 0.1622, 0.9196, 0.2443, 0.7659, 0.2423, 0.7814, 0.3014, 0.7734, 0.2977, 0.7795, 0.9363, 0.3815, 0.9399, 0.3818, 1.0, 0.2619, 0.9905, 0.2608, 0.1694, 0.7573, 0.1622, 0.7618, 0.2423, 0.7814, 0.2443, 0.7659, 0.6901, 0.9676, 0.7003, 0.9649, 0.6967, 0.8204, 0.6901, 0.8178, 0.0305, 0.358, 0.07571, 0.5471, 0.3588, 0.191, 0.1067, 0.2595, 0.0305, 0.358, 0.3588, 0.191, 0.09649, 1.56e-08, 0.1067, 0.2595, 0.3588, 0.191, 0.7299, 0.7869, 0.8254, 0.6822, 0.7027, 0.5193, 0.7193, 0.8408, 0.7299, 0.7869, 0.7027, 0.5193, 0.7027, 0.9082, 0.7193, 0.8408, 0.7027, 0.5193, 0.607, 0.8627, 0.6644, 0.7773, 0.607, 0.394, 0.3948, 0.8505, 0.6002, 0.8664, 0.607, 0.394, 0.3827, 0.7295, 0.3948, 0.8505, 0.607, 0.394, 0.3982, 0.6523, 0.3827, 0.7295, 0.607, 0.394, 0.4199, 0.6003, 0.3982, 0.6523, 0.607, 0.394, 0.395, 0.5313, 0.4199, 0.6003, 0.607, 0.394, 0.3588, 0.5197, 0.395, 0.5313, 0.607, 0.394, 0.3014, 0.9088, 0.3201, 0.8802, 0.3584, 0.6357, 0.4608, 0.1052, 0.3664, 0.08772, 0.3588, 0.394, 0.5518, -5.033e-08, 0.4608, 0.1052, 0.3588, 0.394, 0.6157, 0.2258, 0.5518, -5.033e-08, 0.3588, 0.394, 0.7027, 0.2962, 0.6157, 0.2258, 0.3588, 0.394, 0.6958, 0.3713, 0.7027, 0.2962, 0.3588, 0.394, 0.6506, 0.394, 0.6958, 0.3713, 0.3588, 0.394, 0.04275, 0.6883, -2.02e-08, 0.731, 0.09167, 0.9254, 0.09167, 0.6357, 0.04275, 0.6883, 0.09167, 0.9254, 0.9919, 0.6761, 0.9996, 0.6118, 0.9919, 0.3818, 0.8248, 0.3494, 0.8776, 0.3224, 0.7027, -5.121e-09, 0.7901, 0.4538, 0.8248, 0.3494, 0.7027, -5.121e-09, 0.7106, 0.4843, 0.7901, 0.4538, 0.7027, -5.121e-09, 0.7027, 0.4104, 0.7106, 0.4843, 0.7027, -5.121e-09, 0.6644, 0.9268, 0.6775, 0.9746, 0.6775, 0.5694, 0.2962, 0.6317, 0.3588, 0.5521, 0.3588, 0.191, 0.1767, 0.6357, 0.2962, 0.6317, 0.3588, 0.191, 0.07571, 0.5471, 0.1767, 0.6357, 0.3588, 0.191, 0.2744, 0.9368, 0.2981, 0.8993, 0.2981, 0.7814, 0.2675, 0.8086, 0.347, 0.8918, 0.3201, 0.8802, 0.3014, 0.9088, 0.3584, 0.9207, 0.2261, 0.885, 0.2675, 0.8616, 0.2579, 0.8179, 0.2172, 0.8262, 0.05147, 0.5717, 0.07571, 0.5471, 0.0305, 0.358, 1.839e-08, 0.3705, 0.3551, 0.8566, 0.3099, 0.8429, 0.3201, 0.8802, 0.347, 0.8918, 0.802, 0.4977, 0.7901, 0.4538, 0.7106, 0.4843, 0.7062, 0.5193, 0.9905, 0.2608, 0.9379, 0.00232, 0.9363, 2.053e-08, 1.0, 0.2619, 0.9358, 0.06208, 0.9363, 0.3683, 0.9233, 0.3703, 0.9282, 0.05934, 0.7008, 0.5575, 0.7008, 0.394, 0.7025, 0.3944, 0.7021, 0.5597, 0.695, 0.6823, 0.695, 0.5741, 0.6959, 0.5694, 0.696, 0.6726, 0.6588, 0.8633, 0.6593, 0.9142, 0.6478, 0.9113, 0.6593, 0.8627, 0.6478, 0.8627, 0.6217, 0.9198, 0.607, 0.9244, 0.6428, 0.8633, 0.6217, 0.9198, 0.6478, 0.9738, 0.6403, 0.9765, 0.607, 0.9244, 0.6887, 0.8178, 0.6775, 0.5789, 0.695, 0.5694, 0.695, 0.8029, 0.6775, 0.9508, 0.6901, 0.8178, 0.69, 0.8183, 0.6901, 0.956, 0.1529, 0.7543, 0.1622, 0.8258, 0.1494, 0.8218, 0.1531, 0.754, 0.1622, 0.8258, 0.1496, 0.885, 0.1325, 0.8828, 0.1494, 0.8218, 0.3014, 0.6416, 0.184, 0.6763, 0.1815, 0.6691, 0.2972, 0.6357, 0.1496, 0.885, 0.1578, 0.9226, 0.1622, 0.9196, 0.1325, 0.8828, 0.184, 0.6763, 0.1694, 0.7573, 0.1622, 0.7618, 0.1815, 0.6691, 0.2182, 0.9314, 0.2172, 0.8887, 0.2364, 0.885, 0.2364, 0.933, 0.2172, 0.8262, 0.2186, 0.8006, 0.2675, 0.7814, 0.2579, 0.8179, 0.9349, 0.954, 0.8825, 0.9499, 0.8776, 0.905, 0.9349, 0.8913, 0.9325, 0.5492, 0.9182, 0.6787, 0.8776, 0.6731, 0.8932, 0.5371, 0.8712, 0.8516, 0.8578, 0.9355, 0.8254, 0.9131, 0.8254, 0.8246, 0.7008, 0.4131, 0.6956, 0.5694, 0.6644, 0.5319, 0.6644, 0.394, 0.9783, 0.5495, 0.9919, 0.6621, 0.9517, 0.6461, 0.9363, 0.5412, 0.9274, 0.5652, 0.9182, 0.6787, 0.8776, 0.6731, 0.885, 0.5548, 0.9282, 0.05934, 0.9233, 0.3703, 0.8776, 0.3508, 0.8938, 0.05941, 0.9363, 0.8823, 0.9363, 0.754, 0.9541, 0.7384, 0.9657, 0.8524, 0.8254, 0.6741, 0.8256, 0.5842, 0.877, 0.5887, 0.877, 0.6891, 0.8929, 0.8679, 0.8776, 0.8367, 0.9305, 0.8551, 0.9275, 0.8913, 0.8254, 0.8246, 0.8254, 0.6891, 0.8648, 0.6923, 0.8695, 0.8246, 0.8256, 0.5842, 0.8299, 0.5193, 0.8737, 0.5232, 0.877, 0.5887, 0.8776, 0.8367, 0.8838, 0.7901, 0.9329, 0.8123, 0.9305, 0.8551, 0.928, 3.318e-08, 0.9282, 0.05934, 0.8938, 0.05941, 0.886, 0.01315, 0.8838, 0.7901, 0.8776, 0.6787, 0.9214, 0.7069, 0.9329, 0.8123, 0.9233, 0.3703, 0.9274, 0.5652, 0.885, 0.5548, 0.8776, 0.3508, 0.9919, 0.6621, 0.9714, 0.7384, 0.9363, 0.7046, 0.9517, 0.6461, 0.607, 0.9008, 0.3737, 0.8959, 0.3948, 0.8505, 0.6002, 0.8664, 0.9839, 0.3958, 0.9783, 0.5495, 0.9363, 0.5412, 0.9476, 0.3818, 0.1548, 0.6357, 0.1531, 0.754, 0.103, 0.763, 0.1186, 0.6788, 0.1531, 0.754, 0.1494, 0.8218, 0.1012, 0.833, 0.103, 0.763, 0.1622, 0.9457, 0.1751, 0.9015, 0.2165, 0.9236, 0.2172, 0.9595, 0.1494, 0.8218, 0.1325, 0.8828, 0.09167, 0.8861, 0.1012, 0.833, 0.1751, 0.9015, 0.1622, 0.7814, 0.2014, 0.8158, 0.2165, 0.9236, 0.1325, 0.8828, 0.1622, 0.9196, 0.1082, 0.9268, 0.09167, 0.8861, 0.2443, 0.7659, 0.2977, 0.7795, 0.3014, 0.7734, 0.2423, 0.7814, 0.9363, 0.3815, 0.9905, 0.2608, 1.0, 0.2619, 0.9399, 0.3818, 0.1694, 0.7573, 0.2443, 0.7659, 0.2423, 0.7814, 0.1622, 0.7618, 0.6901, 0.9676, 0.6901, 0.8178, 0.6967, 0.8204, 0.7003, 0.9649, 0.0305, 0.358, 0.3588, 0.191, 0.07571, 0.5471, 0.1067, 0.2595, 0.3588, 0.191, 0.0305, 0.358, 0.09649, 1.56e-08, 0.3588, 0.191, 0.1067, 0.2595, 0.7299, 0.7869, 0.7027, 0.5193, 0.8254, 0.6822, 0.7193, 0.8408, 0.7027, 0.5193, 0.7299, 0.7869, 0.7027, 0.9082, 0.7027, 0.5193, 0.7193, 0.8408, 0.607, 0.8627, 0.607, 0.394, 0.6644, 0.7773, 0.3948, 0.8505, 0.607, 0.394, 0.6002, 0.8664, 0.3827, 0.7295, 0.607, 0.394, 0.3948, 0.8505, 0.3982, 0.6523, 0.607, 0.394, 0.3827, 0.7295, 0.4199, 0.6003, 0.607, 0.394, 0.3982, 0.6523, 0.395, 0.5313, 0.607, 0.394, 0.4199, 0.6003, 0.3588, 0.5197, 0.607, 0.394, 0.395, 0.5313, 0.3014, 0.9088, 0.3584, 0.6357, 0.3201, 0.8802, 0.4608, 0.1052, 0.3588, 0.394, 0.3664, 0.08772, 0.5518, -5.033e-08, 0.3588, 0.394, 0.4608, 0.1052, 0.6157, 0.2258, 0.3588, 0.394, 0.5518, -5.033e-08, 0.7027, 0.2962, 0.3588, 0.394, 0.6157, 0.2258, 0.6958, 0.3713, 0.3588, 0.394, 0.7027, 0.2962, 0.6506, 0.394, 0.3588, 0.394, 0.6958, 0.3713, 0.04275, 0.6883, 0.09167, 0.9254, -2.02e-08, 0.731, 0.09167, 0.6357, 0.09167, 0.9254, 0.04275, 0.6883, 0.9919, 0.6761, 0.9919, 0.3818, 0.9996, 0.6118, 0.8248, 0.3494, 0.7027, -5.121e-09, 0.8776, 0.3224, 0.7901, 0.4538, 0.7027, -5.121e-09, 0.8248, 0.3494, 0.7106, 0.4843, 0.7027, -5.121e-09, 0.7901, 0.4538, 0.7027, 0.4104, 0.7027, -5.121e-09, 0.7106, 0.4843, 0.6644, 0.9268, 0.6775, 0.5694, 0.6775, 0.9746, 0.2962, 0.6317, 0.3588, 0.191, 0.3588, 0.5521, 0.1767, 0.6357, 0.3588, 0.191, 0.2962, 0.6317, 0.07571, 0.5471, 0.3588, 0.191, 0.1767, 0.6357, 0.2744, 0.9368, 0.2675, 0.8086, 0.2981, 0.7814, 0.2981, 0.8993, 0.347, 0.8918, 0.3584, 0.9207, 0.3014, 0.9088, 0.3201, 0.8802, 0.2261, 0.885, 0.2172, 0.8262, 0.2579, 0.8179, 0.2675, 0.8616, 0.05147, 0.5717, 1.839e-08, 0.3705, 0.0305, 0.358, 0.07571, 0.5471, 0.3551, 0.8566, 0.347, 0.8918, 0.3201, 0.8802, 0.3099, 0.8429, 0.802, 0.4977, 0.7062, 0.5193, 0.7106, 0.4843, 0.7901, 0.4538, 0.1622, 0.9457, 0.1751, 0.9015, 0.1751, 0.9015, 0.1622, 0.9457, 0.184, 0.6763, 0.1694, 0.7573, 0.1694, 0.7573, 0.184, 0.6763, 0.3014, 0.6416, 0.184, 0.6763, 0.184, 0.6763, 0.3014, 0.6416, 0.9919, 0.6621, 0.9714, 0.7384, 0.9714, 0.7384, 0.9919, 0.6621, 0.2182, 0.9314, 0.2172, 0.8887, 0.2172, 0.8887, 0.2182, 0.9314, 0.6956, 0.5694, 0.6644, 0.5319, 0.6644, 0.5319, 0.6956, 0.5694, 0.6217, 0.9198, 0.6478, 0.9738, 0.6478, 0.9738, 0.6217, 0.9198, 0.2172, 0.8887, 0.2364, 0.885, 0.2364, 0.885, 0.2172, 0.8887, 0.6478, 0.8627, 0.6217, 0.9198, 0.6217, 0.9198, 0.6478, 0.8627, 0.695, 0.6823, 0.695, 0.5741, 0.695, 0.5741, 0.695, 0.6823, 0.2364, 0.933, 0.2182, 0.9314, 0.2182, 0.9314, 0.2364, 0.933, 0.7008, 0.4131, 0.6956, 0.5694, 0.6956, 0.5694, 0.7008, 0.4131, 0.9349, 0.954, 0.8825, 0.9499, 0.8825, 0.9499, 0.9349, 0.954, 0.9714, 0.7384, 0.9363, 0.7046, 0.9363, 0.7046, 0.9714, 0.7384, 0.1496, 0.885, 0.1578, 0.9226, 0.1578, 0.9226, 0.1496, 0.885, 0.7003, 0.9649, 0.6901, 0.9676, 0.6901, 0.9676, 0.7003, 0.9649, 0.347, 0.8918, 0.3584, 0.9207, 0.3584, 0.9207, 0.347, 0.8918, 0.1622, 0.8258, 0.1496, 0.885, 0.1496, 0.885, 0.1622, 0.8258, 0.2962, 0.6317, 0.1767, 0.6357, 0.1767, 0.6357, 0.2962, 0.6317, 0.3551, 0.8566, 0.347, 0.8918, 0.347, 0.8918, 0.3551, 0.8566, 0.9783, 0.5495, 0.9919, 0.6621, 0.9919, 0.6621, 0.9783, 0.5495, 0.8776, 0.6731, 0.885, 0.5548, 0.885, 0.5548, 0.8776, 0.6731, 0.1529, 0.7543, 0.1622, 0.8258, 0.1622, 0.8258, 0.1529, 0.7543, 0.6593, 0.9142, 0.6478, 0.9113, 0.6478, 0.9113, 0.6593, 0.9142, 0.6775, 0.9508, 0.6901, 0.8178, 0.6901, 0.8178, 0.6775, 0.9508, 0.6887, 0.8178, 0.6775, 0.5789, 0.6775, 0.5789, 0.6887, 0.8178, 0.6588, 0.8633, 0.6593, 0.9142, 0.6593, 0.9142, 0.6588, 0.8633, 0.7021, 0.5597, 0.7008, 0.5575, 0.7008, 0.5575, 0.7021, 0.5597, 0.7008, 0.5575, 0.7008, 0.394, 0.7008, 0.394, 0.7008, 0.5575, 0.695, 0.8029, 0.6887, 0.8178, 0.6887, 0.8178, 0.695, 0.8029, 0.9905, 0.2608, 0.9379, 0.00232, 0.9379, 0.00232, 0.9905, 0.2608, 0.9379, 0.00232, 0.9363, 2.053e-08, 0.9363, 2.053e-08, 0.9379, 0.00232, 0.8838, 0.7901, 0.8776, 0.6787, 0.8776, 0.6787, 0.8838, 0.7901, 0.2172, 0.9595, 0.1622, 0.9457, 0.1622, 0.9457, 0.2172, 0.9595, 0.9363, 0.3815, 0.9905, 0.2608, 0.9905, 0.2608, 0.9363, 0.3815, 0.9996, 0.6118, 0.9919, 0.6761, 0.9919, 0.6761, 0.9996, 0.6118, 0.9363, 0.3683, 0.9233, 0.3703, 0.9233, 0.3703, 0.9363, 0.3683, 0.8776, 0.8367, 0.8838, 0.7901, 0.8838, 0.7901, 0.8776, 0.8367, 0.6901, 0.9676, 0.6901, 0.8178, 0.6901, 0.8178, 0.6901, 0.9676, 0.04275, 0.6883, 0.09167, 0.6357, 0.09167, 0.6357, 0.04275, 0.6883, 0.9358, 0.06208, 0.9363, 0.3683, 0.9363, 0.3683, 0.9358, 0.06208, 0.8254, 0.8246, 0.8254, 0.6891, 0.8254, 0.6891, 0.8254, 0.8246, 0.8578, 0.9355, 0.8254, 0.9131, 0.8254, 0.9131, 0.8578, 0.9355, 0.696, 0.6726, 0.695, 0.6823, 0.695, 0.6823, 0.696, 0.6726, 0.9274, 0.5652, 0.9182, 0.6787, 0.9182, 0.6787, 0.9274, 0.5652, 0.9839, 0.3958, 0.9783, 0.5495, 0.9783, 0.5495, 0.9839, 0.3958, 0.9233, 0.3703, 0.9274, 0.5652, 0.9274, 0.5652, 0.9233, 0.3703, 0.8712, 0.8516, 0.8578, 0.9355, 0.8578, 0.9355, 0.8712, 0.8516, 0.877, 0.6891, 0.8254, 0.6741, 0.8254, 0.6741, 0.877, 0.6891, 0.5518, -5.033e-08, 0.6157, 0.2258, 0.6157, 0.2258, 0.5518, -5.033e-08, 0.2972, 0.6357, 0.3014, 0.6416, 0.3014, 0.6416, 0.2972, 0.6357, 0.2977, 0.7795, 0.3014, 0.7734, 0.3014, 0.7734, 0.2977, 0.7795, 0.8695, 0.8246, 0.8254, 0.8246, 0.8254, 0.8246, 0.8695, 0.8246, 0.1578, 0.9226, 0.1622, 0.9196, 0.1622, 0.9196, 0.1578, 0.9226, 0.2443, 0.7659, 0.2977, 0.7795, 0.2977, 0.7795, 0.2443, 0.7659])
me_vert_005.materials.append(mat_material_002)
me_vert_005.update()

# ---- objects
ob_vert_004 = bpy.data.objects.new('Vert.004', me_vert_004)
ob_vert_001 = bpy.data.objects.new('Vert.001', me_vert_005)

# ---- transforms, parenting, visibility, modifiers, constraints
ob_vert_004.location = (0.0272, 0.0, 2.001)
ob_vert_001.location = (-0.1088, 1.645e-07, 1.947)
_m = ob_vert_001.modifiers.new('Collision', 'COLLISION')

# ---- collection membership
col_collection.objects.link(ob_vert_004)
col_collection.objects.link(ob_vert_001)

# ---- scene / render settings (as saved in the file)
scene.frame_start = 1; scene.frame_end = 250; scene.frame_set(1)
scene.render.engine = 'BLENDER_EEVEE_NEXT'
scene.cycles.sampling_pattern = 'TABULATED_SOBOL'
scene.eevee.ray_tracing_options.trace_max_roughness = 0.0
bpy.context.view_layer.update()

# ---- added for rendering (the .blend has no active camera): camera
cam_auto = bpy.data.cameras.new('AutoCamera')
cam_auto.lens = 50.0
cam_auto.sensor_width = 36.0
cam_auto.clip_end = 1000.0
ob_auto_camera = bpy.data.objects.new('AutoCamera', cam_auto)
scene.collection.objects.link(ob_auto_camera)
ob_auto_camera.location = (15.8574, -17.7312, 12.0751)
ob_auto_camera.rotation_euler = (1.09748, -7.21219e-08, 0.694738)
scene.camera = ob_auto_camera
bpy.context.view_layer.update()
